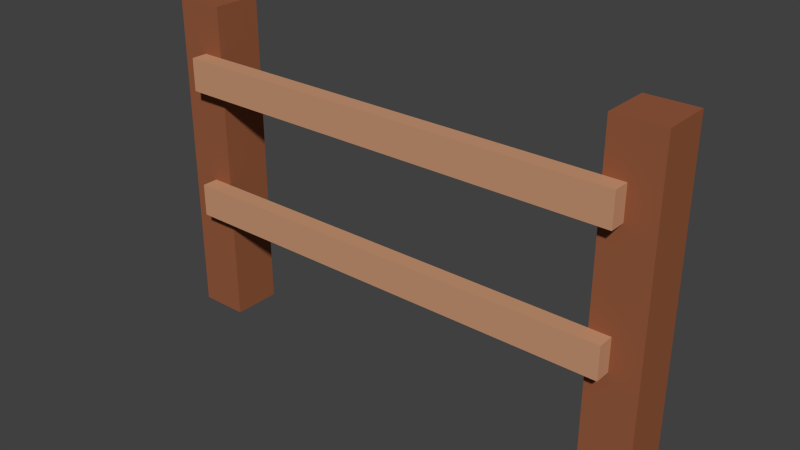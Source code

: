# Source: barriere.blend  (saved by Blender 2.76.0; exported with 4.5.12 LTS)
import bpy
from mathutils import Matrix  # noqa: F401  (used for matrix-valued properties, if any)

bpy.ops.wm.read_factory_settings(use_empty=True)
scene = bpy.context.scene
scene.name = 'Scene'

# ---- collections
col_collection_1 = bpy.data.collections.new('Collection 1'); scene.collection.children.link(col_collection_1)

# ---- materials (node trees are filled in below, after node groups)
mat_material_002 = bpy.data.materials.new('Material.002')
mat_material_002.alpha_threshold = 0.0
mat_material_002.use_transparent_shadow = False
mat_material_002.diffuse_color = (0.5815, 0.3041, 0.1733, 1.0)
mat_material_002.roughness = 0.5
mat_material_001 = bpy.data.materials.new('Material.001')
mat_material_001.alpha_threshold = 0.0
mat_material_001.use_transparent_shadow = False
mat_material_001.diffuse_color = (0.3032, 0.1017, 0.04613, 1.0)
mat_material_001.roughness = 0.5

# ---- material node trees

# ---- world
world_world = bpy.data.worlds.new('World'); scene.world = world_world
world_world.color = (0.05088, 0.05088, 0.05088)
world_world.use_sun_shadow = False
world_world.sun_shadow_jitter_overblur = 0.0
world_world.cycles.sampling_method = 'MANUAL'
world_world.cycles.sample_map_resolution = 256

# ---- meshes
me_cube_003 = bpy.data.meshes.new('Cube.003')
me_cube_003.from_pydata([(-1.0, -1.0, -1.0), (-1.0, -1.0, 1.0), (-1.0, 1.0, -1.0), (-1.0, 1.0, 1.0), (1.0, -1.0, -1.0), (1.0, -1.0, 1.0), (1.0, 1.0, -1.0), (1.0, 1.0, 1.0)], [], [(1, 3, 2, 0), (3, 7, 6, 2), (7, 5, 4, 6), (5, 1, 0, 4), (0, 2, 6, 4), (5, 7, 3, 1)])
me_cube_003.materials.append(mat_material_002)
me_cube_003.use_remesh_preserve_volume = False
me_cube_003.use_remesh_preserve_attributes = False
me_cube_003.use_mirror_vertex_groups = False
me_cube_003.update()
me_cube = bpy.data.meshes.new('Cube')
me_cube.from_pydata([(-1.0, -1.0, -1.0), (-1.0, -1.0, 1.0), (-1.0, -0.4, -1.0), (-1.0, -0.4, 1.0), (1.0, -1.0, -1.0), (1.0, -1.0, 1.0), (1.0, -0.4, -1.0), (1.0, -0.4, 1.0)], [], [(1, 3, 2, 0), (3, 7, 6, 2), (7, 5, 4, 6), (5, 1, 0, 4), (0, 2, 6, 4), (5, 7, 3, 1)])
me_cube.materials.append(mat_material_001)
me_cube.use_remesh_preserve_volume = False
me_cube.use_remesh_preserve_attributes = False
me_cube.use_mirror_vertex_groups = False
me_cube.update()
me_cube_002 = bpy.data.meshes.new('Cube.002')
me_cube_002.from_pydata([(-1.0, -1.0, -1.0), (-1.0, -1.0, 1.0), (-1.0, -0.4, -1.0), (-1.0, -0.4, 1.0), (1.0, -1.0, -1.0), (1.0, -1.0, 1.0), (1.0, -0.4, -1.0), (1.0, -0.4, 1.0)], [], [(1, 3, 2, 0), (3, 7, 6, 2), (7, 5, 4, 6), (5, 1, 0, 4), (0, 2, 6, 4), (5, 7, 3, 1)])
me_cube_002.materials.append(mat_material_001)
me_cube_002.use_remesh_preserve_volume = False
me_cube_002.use_remesh_preserve_attributes = False
me_cube_002.use_mirror_vertex_groups = False
me_cube_002.update()
me_cube_008 = bpy.data.meshes.new('Cube.008')
me_cube_008.from_pydata([(-1.0, -1.0, -1.0), (-1.0, -1.0, 1.0), (-1.0, 1.0, -1.0), (-1.0, 1.0, 1.0), (1.0, -1.0, -1.0), (1.0, -1.0, 1.0), (1.0, 1.0, -1.0), (1.0, 1.0, 1.0)], [], [(1, 3, 2, 0), (3, 7, 6, 2), (7, 5, 4, 6), (5, 1, 0, 4), (0, 2, 6, 4), (5, 7, 3, 1)])
me_cube_008.materials.append(mat_material_002)
me_cube_008.use_remesh_preserve_volume = False
me_cube_008.use_remesh_preserve_attributes = False
me_cube_008.use_mirror_vertex_groups = False
me_cube_008.update()

# ---- objects
ob_cube_002 = bpy.data.objects.new('Cube.002', me_cube_003)
ob_cube = bpy.data.objects.new('Cube', me_cube)
ob_cube_001 = bpy.data.objects.new('Cube.001', me_cube_002)
ob_cube_003 = bpy.data.objects.new('Cube.003', me_cube_008)

# ---- transforms, parenting, visibility, modifiers, constraints
ob_cube_002.location = (-2.5, -0.1, 3.2)
ob_cube_002.scale = (2.754, 0.1, 0.2)
ob_cube_002.lineart.crease_threshold = 0.0
ob_cube.location = (0.3, 1.0, 2.0)
ob_cube.scale = (0.3, 1.0, 2.0)
ob_cube.lineart.crease_threshold = 0.0
ob_cube_001.location = (-5.3, 1.0, 2.0)
ob_cube_001.scale = (0.3, 1.0, 2.0)
ob_cube_001.lineart.crease_threshold = 0.0
ob_cube_003.location = (-2.5, -0.1, 1.6)
ob_cube_003.scale = (2.754, 0.1, 0.2)
ob_cube_003.lineart.crease_threshold = 0.0

# ---- collection membership
col_collection_1.objects.link(ob_cube_002)
col_collection_1.objects.link(ob_cube)
col_collection_1.objects.link(ob_cube_001)
col_collection_1.objects.link(ob_cube_003)

# ---- scene / render settings (as saved in the file)
scene.frame_start = 1; scene.frame_end = 250; scene.frame_set(1)
scene.render.engine = 'BLENDER_EEVEE_NEXT'
scene.render.resolution_percentage = 50
scene.render.dither_intensity = 0.0
scene.cycles.use_denoising = False
scene.cycles.samples = 10
scene.cycles.sampling_pattern = 'TABULATED_SOBOL'
scene.cycles.light_sampling_threshold = 0.0
scene.cycles.use_adaptive_sampling = False
scene.cycles.use_light_tree = False
scene.cycles.blur_glossy = 0.0
scene.cycles.pixel_filter_type = 'GAUSSIAN'
scene.cycles.sample_clamp_indirect = 0.0
scene.view_settings.view_transform = 'Standard'
bpy.context.view_layer.update()

# ---- added for rendering (the .blend has no active camera and no usable light): camera, sun
cam_auto = bpy.data.cameras.new('AutoCamera')
cam_auto.lens = 50.0
cam_auto.sensor_width = 36.0
cam_auto.clip_end = 1000.0
ob_auto_camera = bpy.data.objects.new('AutoCamera', cam_auto)
scene.collection.objects.link(ob_auto_camera)
ob_auto_camera.location = (4.36664, -8.03997, 7.49331)
ob_auto_camera.rotation_euler = (1.09748, -7.21219e-08, 0.694738)
scene.camera = ob_auto_camera
light_auto_sun = bpy.data.lights.new('AutoSun', 'SUN')
light_auto_sun.energy = 3.0
light_auto_sun.angle = 0.0523599
ob_auto_sun = bpy.data.objects.new('AutoSun', light_auto_sun)
scene.collection.objects.link(ob_auto_sun)
ob_auto_sun.rotation_euler = (0.872665, 0.174533, 0.523599)
bpy.context.view_layer.update()
